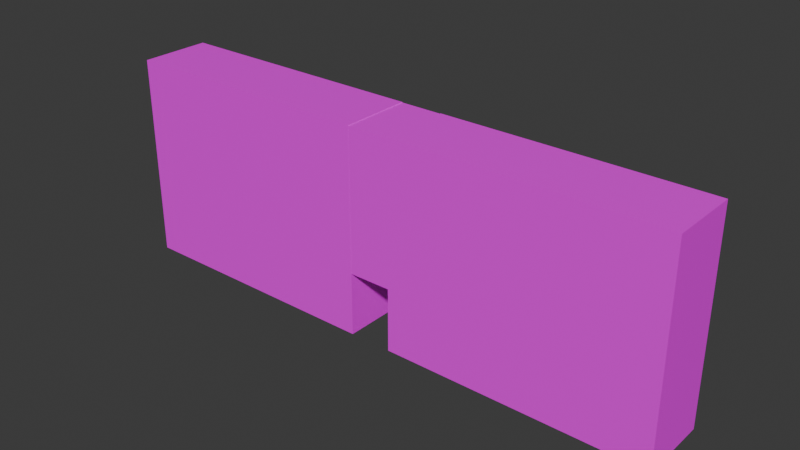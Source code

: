# Source: wool.blend  (saved by Blender 4.3.34; exported with 4.5.12 LTS)
import bpy
from mathutils import Matrix  # noqa: F401  (used for matrix-valued properties, if any)

bpy.ops.wm.read_factory_settings(use_empty=True)
scene = bpy.context.scene
scene.name = 'Scene'

# ---- collections
col_collection = bpy.data.collections.new('Collection'); scene.collection.children.link(col_collection)

# ---- images (referenced by path relative to the original .blend; pixels are not part of the script)
import os
ASSET_DIR = os.environ.get("B2B_ASSET_DIR", "")  # directory of the original .blend (textures are referenced by path, not embedded)
HERE = os.path.dirname(os.path.abspath(__file__))  # packed textures are extracted next to this script under _unpacked/

def load_image(name, relpath, width, height, colorspace="sRGB"):
    """Load a texture the original file referenced (path relative to the .blend, or extracted next to this script)."""
    p = next((c for c in (os.path.join(HERE, relpath), os.path.join(ASSET_DIR, relpath)) if relpath and os.path.exists(c)), "")
    if p:
        img = bpy.data.images.load(p, check_existing=True)
        img.name = name
    else:  # same state as the original file: an image datablock whose file is absent (Cycles renders it pink)
        img = bpy.data.images.new(name, width, height)
        img.source = "FILE"
        img.filepath = "//" + (relpath or name)
    img.colorspace_settings.name = colorspace
    return img
img_wool_png = load_image('wool.png', 'wool.png', 1024, 1024, 'sRGB')
img_wool2_png = load_image('wool2.png', 'wool2.png', 1024, 1024, 'sRGB')

# ---- materials (node trees are filled in below, after node groups)
mat_002 = bpy.data.materials.new('マテリアル.002')
mat_003 = bpy.data.materials.new('マテリアル.003')

# ---- material node trees
mat_002.use_nodes = True; mat_002.node_tree.nodes.clear()
_N = mat_002.node_tree.nodes; _L = mat_002.node_tree.links
n0 = _N.new('ShaderNodeBsdfPrincipled'); n0.name = 'プリンシプルBSDF'; n0.location = (10, 300)
n1 = _N.new('ShaderNodeOutputMaterial'); n1.name = 'マテリアル出力'; n1.location = (300, 300)
n2 = _N.new('ShaderNodeTexImage'); n2.name = '画像テクスチャ'; n2.location = (-280, 280)
n2.image = img_wool_png
_L.new(n0.outputs[0], n1.inputs[0])
_L.new(n2.outputs[0], n0.inputs[0])
n1.is_active_output = True
mat_003.use_nodes = True; mat_003.node_tree.nodes.clear()
_N = mat_003.node_tree.nodes; _L = mat_003.node_tree.links
n0 = _N.new('ShaderNodeBsdfPrincipled'); n0.name = 'プリンシプルBSDF'; n0.location = (10, 300)
n1 = _N.new('ShaderNodeOutputMaterial'); n1.name = 'マテリアル出力'; n1.location = (300, 300)
n2 = _N.new('ShaderNodeTexImage'); n2.name = '画像テクスチャ'; n2.location = (-280, 280)
n2.image = img_wool2_png
_L.new(n0.outputs[0], n1.inputs[0])
_L.new(n2.outputs[0], n0.inputs[0])
n1.is_active_output = True

# ---- world
world_world = bpy.data.worlds.new('World'); scene.world = world_world
world_world.use_nodes = True; world_world.node_tree.nodes.clear()
_N = world_world.node_tree.nodes; _L = world_world.node_tree.links
n0 = _N.new('ShaderNodeOutputWorld'); n0.name = 'World Output'; n0.location = (300, 300)
n1 = _N.new('ShaderNodeBackground'); n1.name = 'Background'; n1.location = (10, 300)
n1.inputs[0].default_value = (0.05088, 0.05088, 0.05088, 1.0)
_L.new(n1.outputs[0], n0.inputs[0])
n0.is_active_output = True
world_world.color = (0.05088, 0.05088, 0.05088)
world_world.sun_shadow_jitter_overblur = 0.0

# ---- meshes
me_x = bpy.data.meshes.new('立方体')
me_x.from_pydata([(-40.0, -5.239, -0.00156), (-40.0, -5.239, 29.0), (-40.0, 4.761, -0.00156), (-40.0, 4.761, 29.0), (-3.0, -5.239, -0.00156), (-3.0, -5.239, 29.0), (-3.0, 4.761, -0.00156), (-3.0, 4.761, 29.0)], [], [(0, 1, 3, 2), (2, 3, 7, 6), (6, 7, 5, 4), (4, 5, 1, 0), (2, 6, 4, 0), (7, 3, 1, 5)])
_uv = me_x.uv_layers.new(name='UVマップ')
_uv.uv.foreach_set('vector', [0.375, 0.0, 0.625, 0.0, 0.625, 0.25, 0.375, 0.25, 0.375, 0.25, 0.625, 0.25, 0.625, 0.5, 0.375, 0.5, 0.375, 0.5, 0.625, 0.5, 0.625, 0.75, 0.375, 0.75, 0.375, 0.75, 0.625, 0.75, 0.625, 1.0, 0.375, 1.0, 0.125, 0.5, 0.375, 0.5, 0.375, 0.75, 0.125, 0.75, 0.625, 0.5, 0.875, 0.5, 0.875, 0.75, 0.625, 0.75])
me_x.materials.append(mat_002)
me_x.update()
me_002 = bpy.data.meshes.new('立方体.002')
me_002.from_pydata([(3.0, -5.239, -0.00156), (3.0, -5.239, 29.0), (3.0, 4.761, -0.00156), (3.0, 4.761, 29.0), (40.0, -5.239, -0.00156), (40.0, -5.239, 29.0), (40.0, 4.761, -0.00156), (40.0, 4.761, 29.0)], [], [(0, 1, 3, 2), (2, 3, 7, 6), (6, 7, 5, 4), (4, 5, 1, 0), (2, 6, 4, 0), (7, 3, 1, 5)])
_uv = me_002.uv_layers.new(name='UVマップ')
_uv.uv.foreach_set('vector', [0.375, 0.0, 0.625, 0.0, 0.625, 0.25, 0.375, 0.25, 0.375, 0.25, 0.625, 0.25, 0.625, 0.5, 0.375, 0.5, 0.375, 0.5, 0.625, 0.5, 0.625, 0.75, 0.375, 0.75, 0.375, 0.75, 0.625, 0.75, 0.625, 1.0, 0.375, 1.0, 0.125, 0.5, 0.375, 0.5, 0.375, 0.75, 0.125, 0.75, 0.625, 0.5, 0.875, 0.5, 0.875, 0.75, 0.625, 0.75])
me_002.materials.append(mat_002)
me_002.update()
me_007 = bpy.data.meshes.new('立方体.007')
me_007.from_pydata([(-3.0, -5.23, 8.935), (-3.0, -5.23, 28.93), (-3.0, 4.77, 8.935), (-3.0, 4.77, 28.93), (3.0, -5.23, 8.935), (3.0, -5.23, 28.93), (3.0, 4.77, 8.935), (3.0, 4.77, 28.93)], [], [(0, 1, 3, 2), (2, 3, 7, 6), (6, 7, 5, 4), (4, 5, 1, 0), (2, 6, 4, 0), (7, 3, 1, 5)])
_uv = me_007.uv_layers.new(name='UVマップ')
_uv.uv.foreach_set('vector', [0.375, 0.0, 0.625, 0.0, 0.625, 0.25, 0.375, 0.25, 0.4025, 0.4623, 0.5752, 0.4623, 0.5752, 0.4972, 0.4025, 0.4972, 0.375, 0.5, 0.625, 0.5, 0.625, 0.75, 0.375, 0.75, 0.4009, 0.6099, 0.5768, 0.6099, 0.5768, 0.6353, 0.4009, 0.6353, 0.5995, 0.5082, 0.5037, 0.5082, 0.5037, 0.7482, 0.5995, 0.7482, 0.4827, 0.4021, 0.5442, 0.4021, 0.5442, 0.6511, 0.4827, 0.6511])
me_007.materials.append(mat_002)
me_007.update()
me_x_1 = bpy.data.meshes.new('円柱')
me_x_1.from_pydata([(3.665e-08, -3.11, 10.13), (3.665e-08, 6.633, 10.13), (1.731, -3.11, 10.3), (1.731, 6.633, 10.3), (3.395, -3.11, 10.8), (3.395, 6.633, 10.8), (4.929, -3.11, 11.62), (4.929, 6.633, 11.62), (6.273, -3.11, 12.73), (6.273, 6.633, 12.73), (7.376, -3.11, 14.07), (7.376, 6.633, 14.07), (8.196, -3.11, 15.6), (8.196, 6.633, 15.6), (8.701, -3.11, 17.27), (8.701, 6.633, 17.27), (8.872, -3.11, 19.0), (8.872, 6.633, 19.0), (8.701, -3.11, 20.73), (8.701, 6.633, 20.73), (8.196, -3.11, 22.39), (8.196, 6.633, 22.39), (7.376, -3.11, 23.93), (7.376, 6.633, 23.93), (6.273, -3.11, 25.27), (6.273, 6.633, 25.27), (4.929, -3.11, 26.37), (4.929, 6.633, 26.37), (3.395, -3.11, 27.19), (3.395, 6.633, 27.19), (1.731, -3.11, 27.7), (1.731, 6.633, 27.7), (3.665e-08, -3.11, 27.87), (3.665e-08, 6.633, 27.87), (-1.731, -3.11, 27.7), (-1.731, 6.633, 27.7), (-3.395, -3.11, 27.19), (-3.395, 6.633, 27.19), (-4.929, -3.11, 26.37), (-4.929, 6.633, 26.37), (-6.273, -3.11, 25.27), (-6.273, 6.633, 25.27), (-7.376, -3.11, 23.93), (-7.376, 6.633, 23.93), (-8.196, -3.11, 22.39), (-8.196, 6.633, 22.39), (-8.701, -3.11, 20.73), (-8.701, 6.633, 20.73), (-8.872, -3.11, 19.0), (-8.872, 6.633, 19.0), (-8.701, -3.11, 17.27), (-8.701, 6.633, 17.27), (-8.196, -3.11, 15.6), (-8.196, 6.633, 15.6), (-7.376, -3.11, 14.07), (-7.376, 6.633, 14.07), (-6.273, -3.11, 12.73), (-6.273, 6.633, 12.73), (-4.929, -3.11, 11.62), (-4.929, 6.633, 11.62), (-3.395, -3.11, 10.8), (-3.395, 6.633, 10.8), (-1.731, -3.11, 10.3), (-1.731, 6.633, 10.3)], [], [(0, 1, 3, 2), (2, 3, 5, 4), (4, 5, 7, 6), (6, 7, 9, 8), (8, 9, 11, 10), (10, 11, 13, 12), (12, 13, 15, 14), (14, 15, 17, 16), (16, 17, 19, 18), (18, 19, 21, 20), (20, 21, 23, 22), (22, 23, 25, 24), (24, 25, 27, 26), (26, 27, 29, 28), (28, 29, 31, 30), (30, 31, 33, 32), (32, 33, 35, 34), (34, 35, 37, 36), (36, 37, 39, 38), (38, 39, 41, 40), (40, 41, 43, 42), (42, 43, 45, 44), (44, 45, 47, 46), (46, 47, 49, 48), (48, 49, 51, 50), (50, 51, 53, 52), (52, 53, 55, 54), (54, 55, 57, 56), (56, 57, 59, 58), (58, 59, 61, 60), (3, 1, 63, 61, 59, 57, 55, 53, 51, 49, 47, 45, 43, 41, 39, 37, 35, 33, 31, 29, 27, 25, 23, 21, 19, 17, 15, 13, 11, 9, 7, 5), (60, 61, 63, 62), (62, 63, 1, 0), (0, 2, 4, 6, 8, 10, 12, 14, 16, 18, 20, 22, 24, 26, 28, 30, 32, 34, 36, 38, 40, 42, 44, 46, 48, 50, 52, 54, 56, 58, 60, 62)])
_uv = me_x_1.uv_layers.new(name='UVマップ')
_uv.uv.foreach_set('vector', [0.9322, 0.0561, 0.9322, 0.1613, 0.9256, 0.1613, 0.9256, 0.0561, 0.9256, 0.0561, 0.9256, 0.1613, 0.919, 0.1613, 0.919, 0.0561, 0.919, 0.0561, 0.919, 0.1613, 0.9125, 0.1613, 0.9125, 0.0561, 0.9125, 0.0561, 0.9125, 0.1613, 0.9059, 0.1613, 0.9059, 0.0561, 0.9059, 0.0561, 0.9059, 0.1613, 0.8993, 0.1613, 0.8993, 0.0561, 0.8993, 0.0561, 0.8993, 0.1613, 0.8927, 0.1613, 0.8927, 0.0561, 0.8927, 0.0561, 0.8927, 0.1613, 0.8862, 0.1613, 0.8862, 0.0561, 0.8862, 0.0561, 0.8862, 0.1613, 0.8796, 0.1613, 0.8796, 0.0561, 0.8796, 0.0561, 0.8796, 0.1613, 0.873, 0.1613, 0.873, 0.0561, 0.873, 0.0561, 0.873, 0.1613, 0.8664, 0.1613, 0.8664, 0.0561, 0.8664, 0.0561, 0.8664, 0.1613, 0.8599, 0.1613, 0.8599, 0.0561, 0.8599, 0.0561, 0.8599, 0.1613, 0.8533, 0.1613, 0.8533, 0.0561, 0.8533, 0.0561, 0.8533, 0.1613, 0.8467, 0.1613, 0.8467, 0.0561, 0.8467, 0.0561, 0.8467, 0.1613, 0.8402, 0.1613, 0.8402, 0.0561, 0.8402, 0.0561, 0.8402, 0.1613, 0.8336, 0.1613, 0.8336, 0.0561, 0.8336, 0.0561, 0.8336, 0.1613, 0.827, 0.1613, 0.827, 0.0561, 0.827, 0.0561, 0.827, 0.1613, 0.8204, 0.1613, 0.8204, 0.0561, 0.8204, 0.0561, 0.8204, 0.1613, 0.8139, 0.1613, 0.8139, 0.0561, 0.8139, 0.0561, 0.8139, 0.1613, 0.8073, 0.1613, 0.8073, 0.0561, 0.8073, 0.0561, 0.8073, 0.1613, 0.8007, 0.1613, 0.8007, 0.0561, 0.8007, 0.0561, 0.8007, 0.1613, 0.7941, 0.1613, 0.7941, 0.0561, 0.7941, 0.0561, 0.7941, 0.1613, 0.7876, 0.1613, 0.7876, 0.0561, 0.7876, 0.0561, 0.7876, 0.1613, 0.781, 0.1613, 0.781, 0.0561, 0.781, 0.0561, 0.781, 0.1613, 0.7744, 0.1613, 0.7744, 0.0561, 0.7744, 0.0561, 0.7744, 0.1613, 0.7678, 0.1613, 0.7678, 0.0561, 0.7678, 0.0561, 0.7678, 0.1613, 0.7613, 0.1613, 0.7613, 0.0561, 0.7613, 0.0561, 0.7613, 0.1613, 0.7547, 0.1613, 0.7547, 0.0561, 0.7547, 0.0561, 0.7547, 0.1613, 0.7481, 0.1613, 0.7481, 0.0561, 0.7481, 0.0561, 0.7481, 0.1613, 0.7415, 0.1613, 0.7415, 0.0561, 0.7415, 0.0561, 0.7415, 0.1613, 0.735, 0.1613, 0.735, 0.0561, 0.5773, 0.9813, 0.482, 0.9907, 0.3867, 0.9813, 0.295, 0.9535, 0.2105, 0.9083, 0.1365, 0.8475, 0.07569, 0.7735, 0.03053, 0.689, 0.002724, 0.5973, -0.006666, 0.502, 0.002724, 0.4067, 0.03053, 0.315, 0.07569, 0.2305, 0.1365, 0.1565, 0.2105, 0.09569, 0.295, 0.05053, 0.3867, 0.02272, 0.482, 0.01333, 0.5773, 0.02272, 0.669, 0.05053, 0.7535, 0.09569, 0.8275, 0.1565, 0.8883, 0.2305, 0.9335, 0.315, 0.9613, 0.4067, 0.9707, 0.502, 0.9613, 0.5973, 0.9335, 0.689, 0.8883, 0.7735, 0.8275, 0.8475, 0.7535, 0.9083, 0.669, 0.9535, 0.735, 0.0561, 0.735, 0.1613, 0.7284, 0.1613, 0.7284, 0.0561, 0.7284, 0.0561, 0.7284, 0.1613, 0.7218, 0.1613, 0.7218, 0.0561, 0.75, 0.49, 0.7968, 0.4854, 0.8418, 0.4717, 0.8833, 0.4496, 0.9197, 0.4197, 0.9496, 0.3833, 0.9717, 0.3418, 0.9854, 0.2968, 0.99, 0.25, 0.9854, 0.2032, 0.9717, 0.1582, 0.9496, 0.1167, 0.9197, 0.08029, 0.8833, 0.05045, 0.8418, 0.02827, 0.7968, 0.01461, 0.75, 0.01, 0.7032, 0.01461, 0.6582, 0.02827, 0.6167, 0.05045, 0.5803, 0.08029, 0.5504, 0.1167, 0.5283, 0.1582, 0.5146, 0.2032, 0.51, 0.25, 0.5146, 0.2968, 0.5283, 0.3418, 0.5504, 0.3833, 0.5803, 0.4197, 0.6167, 0.4496, 0.6582, 0.4717, 0.7032, 0.4854])
me_x_1.materials.append(mat_003)
me_x_1.update()
arm_x = bpy.data.armatures.new('アーマチュア')  # bones are not reproduced
arm_001 = bpy.data.armatures.new('アーマチュア.001')  # bones are not reproduced

# ---- objects
ob_001 = bpy.data.objects.new('立方体.001', me_x)
ob_002 = bpy.data.objects.new('立方体.002', me_002)
ob_007 = bpy.data.objects.new('立方体.007', me_007)
ob_x = bpy.data.objects.new('円柱', me_x_1)
ob_x_1 = bpy.data.objects.new('アーマチュア', arm_x)
ob_001_1 = bpy.data.objects.new('アーマチュア.001', arm_001)

# ---- transforms, parenting, visibility, modifiers, constraints
ob_001.location = (0.0, 0.0, 0.0)
ob_002.location = (0.0, 0.0, 0.0)
ob_007.location = (0.0, 0.0, 0.0)
ob_x.location = (0.0, 0.0, 0.0)
ob_x_1.location = (0.0, 0.0, 0.0)
ob_x_1.show_in_front = True
ob_001_1.location = (0.0, 0.0, 0.0)
ob_001_1.show_in_front = True

# ---- collection membership
scene.collection.objects.link(ob_001)
scene.collection.objects.link(ob_002)
scene.collection.objects.link(ob_007)
scene.collection.objects.link(ob_x)
scene.collection.objects.link(ob_x_1)
col_collection.objects.link(ob_001_1)

# ---- scene / render settings (as saved in the file)
scene.frame_start = 1; scene.frame_end = 250; scene.frame_set(1)
scene.render.engine = 'BLENDER_EEVEE_NEXT'
bpy.context.view_layer.update()

# ---- added for rendering (the .blend has no active camera and no usable light): camera, sun
cam_auto = bpy.data.cameras.new('AutoCamera')
cam_auto.lens = 50.0
cam_auto.sensor_width = 36.0
cam_auto.clip_end = 1395.11
ob_auto_camera = bpy.data.objects.new('AutoCamera', cam_auto)
scene.collection.objects.link(ob_auto_camera)
ob_auto_camera.location = (79.4936, -94.6955, 78.0933)
ob_auto_camera.rotation_euler = (1.09748, -7.21219e-08, 0.694738)
scene.camera = ob_auto_camera
light_auto_sun = bpy.data.lights.new('AutoSun', 'SUN')
light_auto_sun.energy = 3.0
light_auto_sun.angle = 0.0523599
ob_auto_sun = bpy.data.objects.new('AutoSun', light_auto_sun)
scene.collection.objects.link(ob_auto_sun)
ob_auto_sun.rotation_euler = (0.872665, 0.174533, 0.523599)
bpy.context.view_layer.update()
